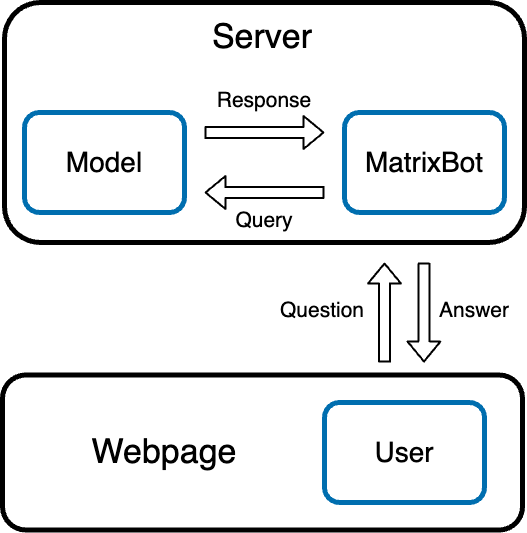

The diagram above was exported from draw.io. Its source (the exported page's mxGraphModel, read from the mxfile embedded in the PNG):
<mxGraphModel dx="1034" dy="658" grid="1" gridSize="10" guides="1" tooltips="1" connect="1" arrows="1" fold="1" page="1" pageScale="1" pageWidth="827" pageHeight="1169" background="#FFFFFF" math="0" shadow="0">
  <root>
    <mxCell id="0" />
    <mxCell id="1" parent="0" />
    <mxCell id="2" value="&lt;span style=&quot;font-size: 28px;&quot;&gt;&lt;font color=&quot;#000000&quot;&gt;Model&lt;/font&gt;&lt;/span&gt;" style="text;html=1;strokeColor=#006EAF;fillColor=none;align=center;verticalAlign=middle;whiteSpace=wrap;rounded=1;strokeWidth=5;fontColor=#ffffff;" parent="1" vertex="1">
      <mxGeometry x="100" y="320" width="160" height="100" as="geometry" />
    </mxCell>
    <mxCell id="3" value="&lt;span style=&quot;font-size: 28px;&quot;&gt;&lt;font color=&quot;#000000&quot;&gt;MatrixBot&lt;/font&gt;&lt;/span&gt;" style="text;html=1;strokeColor=#006EAF;fillColor=none;align=center;verticalAlign=middle;whiteSpace=wrap;rounded=1;strokeWidth=5;fontColor=#ffffff;" parent="1" vertex="1">
      <mxGeometry x="420" y="320" width="160" height="100" as="geometry" />
    </mxCell>
    <mxCell id="4" value="" style="shape=flexArrow;endArrow=classic;html=1;fontSize=28;strokeWidth=2;strokeColor=#000000;" parent="1" edge="1">
      <mxGeometry width="50" height="50" relative="1" as="geometry">
        <mxPoint x="400" y="400" as="sourcePoint" />
        <mxPoint x="280" y="400" as="targetPoint" />
      </mxGeometry>
    </mxCell>
    <mxCell id="6" value="&lt;font color=&quot;#000000&quot; style=&quot;font-size: 21px;&quot;&gt;Query&lt;/font&gt;" style="text;html=1;strokeColor=none;fillColor=none;align=center;verticalAlign=middle;whiteSpace=wrap;rounded=0;strokeWidth=5;fontSize=28;" parent="1" vertex="1">
      <mxGeometry x="310" y="410" width="60" height="30" as="geometry" />
    </mxCell>
    <mxCell id="7" value="" style="shape=flexArrow;endArrow=classic;html=1;fontSize=28;strokeWidth=2;strokeColor=#000000;" parent="1" edge="1">
      <mxGeometry width="50" height="50" relative="1" as="geometry">
        <mxPoint x="280" y="340" as="sourcePoint" />
        <mxPoint x="400" y="340" as="targetPoint" />
      </mxGeometry>
    </mxCell>
    <mxCell id="8" value="&lt;font color=&quot;#000000&quot; style=&quot;font-size: 21px;&quot;&gt;Response&lt;/font&gt;" style="text;html=1;strokeColor=none;fillColor=none;align=center;verticalAlign=middle;whiteSpace=wrap;rounded=0;strokeWidth=5;fontSize=28;" parent="1" vertex="1">
      <mxGeometry x="310" y="290" width="60" height="30" as="geometry" />
    </mxCell>
    <mxCell id="12" value="" style="rounded=1;whiteSpace=wrap;html=1;strokeColor=#000000;strokeWidth=5;fontSize=21;fontColor=#000000;fillColor=none;" parent="1" vertex="1">
      <mxGeometry x="80" y="210" width="520" height="240" as="geometry" />
    </mxCell>
    <mxCell id="20" value="" style="shape=flexArrow;endArrow=classic;html=1;fontSize=28;strokeWidth=2;strokeColor=#000000;" parent="1" edge="1">
      <mxGeometry width="50" height="50" relative="1" as="geometry">
        <mxPoint x="499.5" y="470" as="sourcePoint" />
        <mxPoint x="499.5" y="570" as="targetPoint" />
      </mxGeometry>
    </mxCell>
    <mxCell id="19" value="&lt;span style=&quot;font-size: 28px;&quot;&gt;&lt;font color=&quot;#000000&quot;&gt;User&lt;/font&gt;&lt;/span&gt;" style="text;html=1;strokeColor=#006EAF;fillColor=none;align=center;verticalAlign=middle;whiteSpace=wrap;rounded=1;strokeWidth=5;fontColor=#ffffff;" parent="1" vertex="1">
      <mxGeometry x="400" y="610" width="160" height="100" as="geometry" />
    </mxCell>
    <mxCell id="21" value="&lt;font color=&quot;#000000&quot; style=&quot;font-size: 21px;&quot;&gt;Question&lt;/font&gt;" style="text;html=1;strokeColor=none;fillColor=none;align=center;verticalAlign=middle;whiteSpace=wrap;rounded=0;strokeWidth=5;fontSize=28;" parent="1" vertex="1">
      <mxGeometry x="368" y="500" width="60" height="30" as="geometry" />
    </mxCell>
    <mxCell id="22" value="" style="shape=flexArrow;endArrow=classic;html=1;fontSize=28;strokeWidth=2;strokeColor=#000000;" parent="1" edge="1">
      <mxGeometry width="50" height="50" relative="1" as="geometry">
        <mxPoint x="460" y="570" as="sourcePoint" />
        <mxPoint x="460" y="470" as="targetPoint" />
      </mxGeometry>
    </mxCell>
    <mxCell id="26" value="" style="rounded=1;whiteSpace=wrap;html=1;strokeColor=#000000;strokeWidth=5;fontSize=21;fontColor=#000000;fillColor=none;" parent="1" vertex="1">
      <mxGeometry x="78" y="582.5" width="520" height="155" as="geometry" />
    </mxCell>
    <mxCell id="23" value="&lt;font color=&quot;#000000&quot; style=&quot;font-size: 21px;&quot;&gt;Answer&lt;/font&gt;" style="text;html=1;strokeColor=none;fillColor=none;align=center;verticalAlign=middle;whiteSpace=wrap;rounded=0;strokeWidth=5;fontSize=28;" parent="1" vertex="1">
      <mxGeometry x="520" y="500" width="60" height="30" as="geometry" />
    </mxCell>
    <mxCell id="24" value="&lt;font style=&quot;font-size: 34px;&quot;&gt;Server&lt;/font&gt;" style="text;html=1;strokeColor=none;fillColor=none;align=center;verticalAlign=middle;whiteSpace=wrap;rounded=0;strokeWidth=5;fontSize=21;fontColor=#000000;" parent="1" vertex="1">
      <mxGeometry x="308" y="230" width="60" height="30" as="geometry" />
    </mxCell>
    <mxCell id="27" value="&lt;font style=&quot;font-size: 34px;&quot;&gt;Webpage&lt;br&gt;&lt;/font&gt;" style="text;html=1;strokeColor=none;fillColor=none;align=center;verticalAlign=middle;whiteSpace=wrap;rounded=0;strokeWidth=5;fontSize=21;fontColor=#000000;" parent="1" vertex="1">
      <mxGeometry x="210" y="645" width="60" height="30" as="geometry" />
    </mxCell>
  </root>
</mxGraphModel>